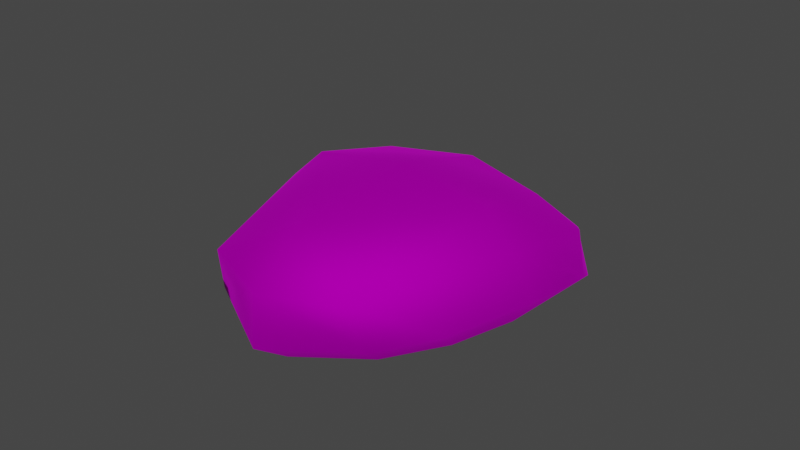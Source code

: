 # Source: Wig_M_Hair_CrewCut.blend  (saved by Blender 4.1.24; exported with 4.5.12 LTS)
import bpy
from mathutils import Matrix  # noqa: F401  (used for matrix-valued properties, if any)

bpy.ops.wm.read_factory_settings(use_empty=True)
scene = bpy.context.scene
scene.name = 'Scene'

# ---- collections
col_collection = bpy.data.collections.new('Collection'); scene.collection.children.link(col_collection)

# ---- images (referenced by path relative to the original .blend; pixels are not part of the script)
import os
ASSET_DIR = os.environ.get("B2B_ASSET_DIR", "")  # directory of the original .blend (textures are referenced by path, not embedded)
HERE = os.path.dirname(os.path.abspath(__file__))  # packed textures are extracted next to this script under _unpacked/

def load_image(name, relpath, width, height, colorspace="sRGB"):
    """Load a texture the original file referenced (path relative to the .blend, or extracted next to this script)."""
    p = next((c for c in (os.path.join(HERE, relpath), os.path.join(ASSET_DIR, relpath)) if relpath and os.path.exists(c)), "")
    if p:
        img = bpy.data.images.load(p, check_existing=True)
        img.name = name
    else:  # same state as the original file: an image datablock whose file is absent (Cycles renders it pink)
        img = bpy.data.images.new(name, width, height)
        img.source = "FILE"
        img.filepath = "//" + (relpath or name)
    img.colorspace_settings.name = colorspace
    return img
img_f_haircurly_long_png = load_image('F_HairCurly_Long.png', 'F_HairCurly_Long.png', 1024, 1024, 'sRGB')

# ---- materials (node trees are filled in below, after node groups)
mat_10___default_001 = bpy.data.materials.new('10 - Default.001')
mat_10___default_001.use_transparent_shadow = False
mat_10___default_001.diffuse_color = (0.5882, 0.5882, 0.5882, 1.0)
mat_10___default_001.roughness = 0.8586
mat_10___default_001.specular_intensity = 0.0
mat_10___default_001.metallic = 1.0

# ---- material node trees
mat_10___default_001.use_nodes = True; mat_10___default_001.node_tree.nodes.clear()
_N = mat_10___default_001.node_tree.nodes; _L = mat_10___default_001.node_tree.links
n0 = _N.new('ShaderNodeBsdfPrincipled'); n0.name = 'Principled BSDF'; n0.location = (10, 300)
n0.distribution = 'GGX'
n0.subsurface_method = 'BURLEY'
n0.inputs[1].default_value = 1.0
n0.inputs[2].default_value = 0.8586
n0.inputs[3].default_value = 1.45
n0.inputs[13].default_value = 0.0
n0.inputs[27].default_value = (0.0, 0.0, 0.0, 1.0)
n1 = _N.new('ShaderNodeOutputMaterial'); n1.name = 'Material Output'; n1.location = (300, 300)
n2 = _N.new('ShaderNodeNormalMap'); n2.name = 'Normal Map'; n2.location = (-300, -300)
n2.label = 'Normal/Map'
n3 = _N.new('ShaderNodeTexImage'); n3.name = 'Image Texture'; n3.location = (-300, 600)
n3.image = img_f_haircurly_long_png
_L.new(n0.outputs[0], n1.inputs[0])
_L.new(n2.outputs[0], n0.inputs[5])
_L.new(n3.outputs[0], n0.inputs[0])
n1.is_active_output = True

# ---- world
world_world = bpy.data.worlds.new('World'); scene.world = world_world
world_world.use_nodes = True; world_world.node_tree.nodes.clear()
_N = world_world.node_tree.nodes; _L = world_world.node_tree.links
n0 = _N.new('ShaderNodeOutputWorld'); n0.name = 'World Output'; n0.location = (300, 300)
n1 = _N.new('ShaderNodeBackground'); n1.name = 'Background'; n1.location = (10, 300)
n1.inputs[0].default_value = (0.05088, 0.05088, 0.05088, 1.0)
_L.new(n1.outputs[0], n0.inputs[0])
n0.is_active_output = True
world_world.color = (0.05088, 0.05088, 0.05088)
world_world.use_sun_shadow = False
world_world.sun_shadow_jitter_overblur = 0.0

# ---- meshes
me_mesh_002 = bpy.data.meshes.new('Mesh.002')
me_mesh_002.from_pydata([(-1.197, -0.04283, 1.193), (2.712e-07, -1.598, 1.229), (2.854e-08, 0.009231, 1.383), (-0.9337, -1.975, 0.763), (-1.57, -1.195, 0.292), (-1.043, -1.824, 0.1847), (-1.572, -0.1258, 0.8275), (-1.9, 0.9337, 0.1719), (-1.91, -0.1364, 0.346), (-1.687, 1.124, 0.6363), (-1.197, 1.934, 0.1975), (-2.601e-07, 1.921, 0.5287), (-3.071e-07, 2.232, 0.159), (-1.101, 1.114, 0.91), (3.825e-07, -2.335, 0.7341), (3.906e-07, -2.388, 0.0953), (-1.73e-07, 1.344, 1.012), (-0.9785, -1.563, -0.04092), (-1.456, -0.9328, 0.02066), (-0.1401, -2.043, -0.117), (-1.707, -0.1876, 0.05445), (-1.738, 1.32, -0.02218), (-1.095, 1.954, -0.1105), (-3.206e-07, 2.321, -0.1856), (1.197, -0.04283, 1.193), (0.9337, -1.975, 0.763), (1.043, -1.824, 0.1847), (1.57, -1.195, 0.292), (1.572, -0.1258, 0.8275), (1.9, 0.9337, 0.1719), (1.687, 1.124, 0.6363), (1.91, -0.1364, 0.346), (1.197, 1.934, 0.1975), (1.101, 1.114, 0.91), (0.9785, -1.563, -0.04092), (1.456, -0.9328, 0.02066), (0.1401, -2.043, -0.117), (1.707, -0.1876, 0.05445), (1.738, 1.32, -0.02218), (1.095, 1.954, -0.1105)], [], [(0, 1, 2), (3, 4, 5), (6, 7, 8), (7, 6, 9), (10, 11, 12), (3, 8, 4), (8, 3, 6), (9, 10, 7), (0, 9, 6), (9, 0, 13), (14, 1, 3), (5, 14, 3), (14, 5, 15), (11, 13, 16), (13, 2, 16), (2, 13, 0), (3, 0, 6), (0, 3, 1), (13, 10, 9), (11, 10, 13), (4, 17, 5), (17, 4, 18), (5, 19, 15), (19, 5, 17), (8, 18, 4), (18, 8, 20), (7, 20, 8), (20, 7, 21), (12, 22, 10), (22, 12, 23), (10, 21, 7), (21, 10, 22), (24, 2, 1), (25, 26, 27), (28, 29, 30), (29, 28, 31), (32, 12, 11), (25, 31, 28), (31, 25, 27), (30, 29, 32), (24, 30, 33), (30, 24, 28), (14, 25, 1), (26, 14, 15), (14, 26, 25), (11, 16, 33), (33, 2, 24), (2, 33, 16), (24, 25, 28), (25, 24, 1), (33, 30, 32), (11, 33, 32), (27, 34, 35), (34, 27, 26), (26, 36, 34), (36, 26, 15), (31, 35, 37), (35, 31, 27), (29, 37, 38), (37, 29, 31), (12, 39, 23), (39, 12, 32), (32, 38, 39), (38, 32, 29)])
me_mesh_002.polygons.foreach_set('use_smooth', [True] * 64)
_uv = me_mesh_002.uv_layers.new(name='uvs_0')
_uv.uv.foreach_set('vector', [0.5028, 0.1938, 0.3921, 0.2923, 0.3921, 0.1926, 0.4785, 0.3134, 0.5373, 0.2564, 0.4886, 0.2949, 0.5375, 0.1949, 0.5678, 0.1208, 0.5688, 0.1903, 0.5678, 0.1208, 0.5375, 0.1949, 0.5482, 0.114, 0.5029, 0.05801, 0.3921, 0.06252, 0.3921, 0.03881, 0.4785, 0.3134, 0.5688, 0.1903, 0.5373, 0.2564, 0.5688, 0.1903, 0.4785, 0.3134, 0.5375, 0.1949, 0.5482, 0.114, 0.5029, 0.05801, 0.5678, 0.1208, 0.5028, 0.1938, 0.5482, 0.114, 0.5375, 0.1949, 0.5482, 0.114, 0.5028, 0.1938, 0.4939, 0.1177, 0.3921, 0.3443, 0.3921, 0.2923, 0.4785, 0.3134, 0.4886, 0.2949, 0.3921, 0.3443, 0.4785, 0.3134, 0.3921, 0.3443, 0.4886, 0.2949, 0.3921, 0.3296, 0.3921, 0.06252, 0.4939, 0.1177, 0.3921, 0.1043, 0.4939, 0.1177, 0.3921, 0.1926, 0.3921, 0.1043, 0.3921, 0.1926, 0.4939, 0.1177, 0.5028, 0.1938, 0.4785, 0.3134, 0.5028, 0.1938, 0.5375, 0.1949, 0.5028, 0.1938, 0.4785, 0.3134, 0.3921, 0.2923, 0.4939, 0.1177, 0.5029, 0.05801, 0.5482, 0.114, 0.3921, 0.06252, 0.5029, 0.05801, 0.4939, 0.1177, 0.5373, 0.2564, 0.4826, 0.276, 0.4886, 0.2949, 0.4826, 0.276, 0.5373, 0.2564, 0.5268, 0.2369, 0.4886, 0.2949, 0.4051, 0.3054, 0.3921, 0.3296, 0.4051, 0.3054, 0.4886, 0.2949, 0.4826, 0.276, 0.5688, 0.1903, 0.5268, 0.2369, 0.5373, 0.2564, 0.5268, 0.2369, 0.5688, 0.1903, 0.5501, 0.1903, 0.5678, 0.1208, 0.5501, 0.1903, 0.5688, 0.1903, 0.5501, 0.1903, 0.5678, 0.1208, 0.5529, 0.09431, 0.3921, 0.03881, 0.4934, 0.05334, 0.5029, 0.05801, 0.4934, 0.05334, 0.3921, 0.03881, 0.3921, 0.02935, 0.5029, 0.05801, 0.5529, 0.09431, 0.5678, 0.1208, 0.5529, 0.09431, 0.5029, 0.05801, 0.4934, 0.05334, 0.2814, 0.1938, 0.3921, 0.1926, 0.3921, 0.2923, 0.3058, 0.3134, 0.2957, 0.2949, 0.247, 0.2564, 0.2468, 0.1949, 0.2164, 0.1208, 0.2361, 0.114, 0.2164, 0.1208, 0.2468, 0.1949, 0.2155, 0.1903, 0.2814, 0.05801, 0.3921, 0.03881, 0.3921, 0.06252, 0.3058, 0.3134, 0.2155, 0.1903, 0.2468, 0.1949, 0.2155, 0.1903, 0.3058, 0.3134, 0.247, 0.2564, 0.2361, 0.114, 0.2164, 0.1208, 0.2814, 0.05801, 0.2814, 0.1938, 0.2361, 0.114, 0.2903, 0.1177, 0.2361, 0.114, 0.2814, 0.1938, 0.2468, 0.1949, 0.3921, 0.3443, 0.3058, 0.3134, 0.3921, 0.2923, 0.2957, 0.2949, 0.3921, 0.3443, 0.3921, 0.3296, 0.3921, 0.3443, 0.2957, 0.2949, 0.3058, 0.3134, 0.3921, 0.06252, 0.3921, 0.1043, 0.2903, 0.1177, 0.2903, 0.1177, 0.3921, 0.1926, 0.2814, 0.1938, 0.3921, 0.1926, 0.2903, 0.1177, 0.3921, 0.1043, 0.2814, 0.1938, 0.3058, 0.3134, 0.2468, 0.1949, 0.3058, 0.3134, 0.2814, 0.1938, 0.3921, 0.2923, 0.2903, 0.1177, 0.2361, 0.114, 0.2814, 0.05801, 0.3921, 0.06252, 0.2903, 0.1177, 0.2814, 0.05801, 0.247, 0.2564, 0.3016, 0.276, 0.2575, 0.2369, 0.3016, 0.276, 0.247, 0.2564, 0.2957, 0.2949, 0.2957, 0.2949, 0.3792, 0.3054, 0.3016, 0.276, 0.3792, 0.3054, 0.2957, 0.2949, 0.3921, 0.3296, 0.2155, 0.1903, 0.2575, 0.2369, 0.2342, 0.1903, 0.2575, 0.2369, 0.2155, 0.1903, 0.247, 0.2564, 0.2164, 0.1208, 0.2342, 0.1903, 0.2314, 0.09431, 0.2342, 0.1903, 0.2164, 0.1208, 0.2155, 0.1903, 0.3921, 0.03881, 0.2909, 0.05334, 0.3921, 0.02935, 0.2909, 0.05334, 0.3921, 0.03881, 0.2814, 0.05801, 0.2814, 0.05801, 0.2314, 0.09431, 0.2909, 0.05334, 0.2314, 0.09431, 0.2814, 0.05801, 0.2164, 0.1208])
_uv.active_render = True
_uv = me_mesh_002.uv_layers.new(name='UVChannel_1')
_uv.uv.foreach_set('vector', [0.0, 0.0, 0.0, 0.0, 0.0, 0.0, 0.0, 0.0, 0.0, 0.0, 0.0, 0.0, 0.0, 0.0, 0.0, 0.0, 0.0, 0.0, 0.0, 0.0, 0.0, 0.0, 0.0, 0.0, 0.0, 0.0, 0.0, 0.0, 0.0, 0.0, 0.0, 0.0, 0.0, 0.0, 0.0, 0.0, 0.0, 0.0, 0.0, 0.0, 0.0, 0.0, 0.0, 0.0, 0.0, 0.0, 0.0, 0.0, 0.0, 0.0, 0.0, 0.0, 0.0, 0.0, 0.0, 0.0, 0.0, 0.0, 0.0, 0.0, 0.0, 0.0, 0.0, 0.0, 0.0, 0.0, 0.0, 0.0, 0.0, 0.0, 0.0, 0.0, 0.0, 0.0, 0.0, 0.0, 0.0, 0.0, 0.0, 0.0, 0.0, 0.0, 0.0, 0.0, 0.0, 0.0, 0.0, 0.0, 0.0, 0.0, 0.0, 0.0, 0.0, 0.0, 0.0, 0.0, 0.0, 0.0, 0.0, 0.0, 0.0, 0.0, 0.0, 0.0, 0.0, 0.0, 0.0, 0.0, 0.0, 0.0, 0.0, 0.0, 0.0, 0.0, 0.0, 0.0, 0.0, 0.0, 0.0, 0.0, 0.0, 0.0, 0.0, 0.0, 0.0, 0.0, 0.0, 0.0, 0.0, 0.0, 0.0, 0.0, 0.0, 0.0, 0.0, 0.0, 0.0, 0.0, 0.0, 0.0, 0.0, 0.0, 0.0, 0.0, 0.0, 0.0, 0.0, 0.0, 0.0, 0.0, 0.0, 0.0, 0.0, 0.0, 0.0, 0.0, 0.0, 0.0, 0.0, 0.0, 0.0, 0.0, 0.0, 0.0, 0.0, 0.0, 0.0, 0.0, 0.0, 0.0, 0.0, 0.0, 0.0, 0.0, 0.0, 0.0, 0.0, 0.0, 0.0, 0.0, 0.0, 0.0, 0.0, 0.0, 0.0, 0.0, 0.0, 0.0, 0.0, 0.0, 0.0, 0.0, 0.0, 0.0, 0.0, 0.0, 0.0, 0.0, 0.0, 0.0, 0.0, 0.0, 0.0, 0.0, 0.0, 0.0, 0.0, 0.0, 0.0, 0.0, 0.0, 0.0, 0.0, 0.0, 0.0, 0.0, 0.0, 0.0, 0.0, 0.0, 0.0, 0.0, 0.0, 0.0, 0.0, 0.0, 0.0, 0.0, 0.0, 0.0, 0.0, 0.0, 0.0, 0.0, 0.0, 0.0, 0.0, 0.0, 0.0, 0.0, 0.0, 0.0, 0.0, 0.0, 0.0, 0.0, 0.0, 0.0, 0.0, 0.0, 0.0, 0.0, 0.0, 0.0, 0.0, 0.0, 0.0, 0.0, 0.0, 0.0, 0.0, 0.0, 0.0, 0.0, 0.0, 0.0, 0.0, 0.0, 0.0, 0.0, 0.0, 0.0, 0.0, 0.0, 0.0, 0.0, 0.0, 0.0, 0.0, 0.0, 0.0, 0.0, 0.0, 0.0, 0.0, 0.0, 0.0, 0.0, 0.0, 0.0, 0.0, 0.0, 0.0, 0.0, 0.0, 0.0, 0.0, 0.0, 0.0, 0.0, 0.0, 0.0, 0.0, 0.0, 0.0, 0.0, 0.0, 0.0, 0.0, 0.0, 0.0, 0.0, 0.0, 0.0, 0.0, 0.0, 0.0, 0.0, 0.0, 0.0, 0.0, 0.0, 0.0, 0.0, 0.0, 0.0, 0.0, 0.0, 0.0, 0.0, 0.0, 0.0, 0.0, 0.0, 0.0, 0.0, 0.0, 0.0, 0.0, 0.0, 0.0, 0.0, 0.0, 0.0, 0.0, 0.0, 0.0, 0.0, 0.0, 0.0, 0.0, 0.0, 0.0, 0.0, 0.0, 0.0, 0.0, 0.0, 0.0, 0.0, 0.0, 0.0, 0.0, 0.0, 0.0, 0.0, 0.0, 0.0, 0.0, 0.0, 0.0, 0.0, 0.0, 0.0, 0.0, 0.0, 0.0, 0.0, 0.0, 0.0, 0.0, 0.0, 0.0, 0.0])
me_mesh_002.materials.append(mat_10___default_001)
me_mesh_002.use_remesh_fix_poles = True
me_mesh_002.use_remesh_preserve_attributes = False
me_mesh_002.use_mirror_vertex_groups = False
me_mesh_002.update()
me_mesh_002.normals_split_custom_set([tuple(v) for v in zip(*[iter([-0.4366, -0.005421, 0.8997, 0.0, -0.3349, 0.9423, 1.49e-08, 0.08639, 0.9963, -0.5514, -0.7039, 0.4479, -0.903, -0.4248, -0.06476, -0.6, -0.693, -0.3996, -0.7585, -0.1164, 0.6412, -0.9798, 0.1467, -0.1356, -0.9889, -0.1396, 0.05044, -0.9798, 0.1467, -0.1356, -0.7585, -0.1164, 0.6412, -0.7226, 0.3829, 0.5755, -0.4934, 0.8159, 0.3014, -1.689e-07, 0.6987, 0.7154, -1.179e-07, 0.9064, 0.4224, -0.5514, -0.7039, 0.4479, -0.9889, -0.1396, 0.05044, -0.903, -0.4248, -0.06476, -0.9889, -0.1396, 0.05044, -0.5514, -0.7039, 0.4479, -0.7585, -0.1164, 0.6412, -0.7226, 0.3829, 0.5755, -0.4934, 0.8159, 0.3014, -0.9798, 0.1467, -0.1356, -0.4366, -0.005421, 0.8997, -0.7226, 0.3829, 0.5755, -0.7585, -0.1164, 0.6412, -0.7226, 0.3829, 0.5755, -0.4366, -0.005421, 0.8997, -0.2721, 0.425, 0.8634, 5.943e-08, -0.9029, 0.4298, 0.0, -0.3349, 0.9423, -0.5514, -0.7039, 0.4479, -0.6, -0.693, -0.3996, 5.943e-08, -0.9029, 0.4298, -0.5514, -0.7039, 0.4479, 5.943e-08, -0.9029, 0.4298, -0.6, -0.693, -0.3996, 7.923e-08, -0.9605, -0.2783, -1.689e-07, 0.6987, 0.7154, -0.2721, 0.425, 0.8634, -9.599e-08, 0.4814, 0.8765, -0.2721, 0.425, 0.8634, 1.49e-08, 0.08639, 0.9963, -9.599e-08, 0.4814, 0.8765, 1.49e-08, 0.08639, 0.9963, -0.2721, 0.425, 0.8634, -0.4366, -0.005421, 0.8997, -0.5514, -0.7039, 0.4479, -0.4366, -0.005421, 0.8997, -0.7585, -0.1164, 0.6412, -0.4366, -0.005421, 0.8997, -0.5514, -0.7039, 0.4479, 0.0, -0.3349, 0.9423, -0.2721, 0.425, 0.8634, -0.4934, 0.8159, 0.3014, -0.7226, 0.3829, 0.5755, -1.689e-07, 0.6987, 0.7154, -0.4934, 0.8159, 0.3014, -0.2721, 0.425, 0.8634, -0.903, -0.4248, -0.06476, -0.5326, -0.4739, -0.7013, -0.6, -0.693, -0.3996, -0.5326, -0.4739, -0.7013, -0.903, -0.4248, -0.06476, -0.7433, -0.3022, -0.5967, -0.6, -0.693, -0.3996, -0.3814, -0.5851, -0.7157, 7.923e-08, -0.9605, -0.2783, -0.3814, -0.5851, -0.7157, -0.6, -0.693, -0.3996, -0.5326, -0.4739, -0.7013, -0.9889, -0.1396, 0.05044, -0.7433, -0.3022, -0.5967, -0.903, -0.4248, -0.06476, -0.7433, -0.3022, -0.5967, -0.9889, -0.1396, 0.05044, -0.817, -0.1778, -0.5485, -0.9798, 0.1467, -0.1356, -0.817, -0.1778, -0.5485, -0.9889, -0.1396, 0.05044, -0.817, -0.1778, -0.5485, -0.9798, 0.1467, -0.1356, -0.8458, 0.5035, 0.1761, -1.179e-07, 0.9064, 0.4224, -0.4399, 0.896, -0.06063, -0.4934, 0.8159, 0.3014, -0.4399, 0.896, -0.06063, -1.179e-07, 0.9064, 0.4224, -3.275e-08, 0.968, 0.251, -0.4934, 0.8159, 0.3014, -0.8458, 0.5035, 0.1761, -0.9798, 0.1467, -0.1356, -0.8458, 0.5035, 0.1761, -0.4934, 0.8159, 0.3014, -0.4399, 0.896, -0.06063, 0.4366, -0.005421, 0.8997, 1.49e-08, 0.08639, 0.9963, 0.0, -0.3349, 0.9423, 0.5514, -0.7039, 0.4479, 0.6, -0.693, -0.3996, 0.903, -0.4248, -0.06476, 0.7585, -0.1164, 0.6412, 0.9798, 0.1467, -0.1356, 0.7226, 0.3829, 0.5755, 0.9798, 0.1467, -0.1356, 0.7585, -0.1164, 0.6412, 0.9889, -0.1396, 0.05044, 0.4934, 0.8159, 0.3014, -1.179e-07, 0.9064, 0.4224, -1.689e-07, 0.6987, 0.7154, 0.5514, -0.7039, 0.4479, 0.9889, -0.1396, 0.05044, 0.7585, -0.1164, 0.6412, 0.9889, -0.1396, 0.05044, 0.5514, -0.7039, 0.4479, 0.903, -0.4248, -0.06476, 0.7226, 0.3829, 0.5755, 0.9798, 0.1467, -0.1356, 0.4934, 0.8159, 0.3014, 0.4366, -0.005421, 0.8997, 0.7226, 0.3829, 0.5755, 0.2721, 0.425, 0.8634, 0.7226, 0.3829, 0.5755, 0.4366, -0.005421, 0.8997, 0.7585, -0.1164, 0.6412, 5.943e-08, -0.9029, 0.4298, 0.5514, -0.7039, 0.4479, 0.0, -0.3349, 0.9423, 0.6, -0.693, -0.3996, 5.943e-08, -0.9029, 0.4298, 7.923e-08, -0.9605, -0.2783, 5.943e-08, -0.9029, 0.4298, 0.6, -0.693, -0.3996, 0.5514, -0.7039, 0.4479, -1.689e-07, 0.6987, 0.7154, -9.599e-08, 0.4814, 0.8765, 0.2721, 0.425, 0.8634, 0.2721, 0.425, 0.8634, 1.49e-08, 0.08639, 0.9963, 0.4366, -0.005421, 0.8997, 1.49e-08, 0.08639, 0.9963, 0.2721, 0.425, 0.8634, -9.599e-08, 0.4814, 0.8765, 0.4366, -0.005421, 0.8997, 0.5514, -0.7039, 0.4479, 0.7585, -0.1164, 0.6412, 0.5514, -0.7039, 0.4479, 0.4366, -0.005421, 0.8997, 0.0, -0.3349, 0.9423, 0.2721, 0.425, 0.8634, 0.7226, 0.3829, 0.5755, 0.4934, 0.8159, 0.3014, -1.689e-07, 0.6987, 0.7154, 0.2721, 0.425, 0.8634, 0.4934, 0.8159, 0.3014, 0.903, -0.4248, -0.06476, 0.5326, -0.4739, -0.7013, 0.7433, -0.3022, -0.5967, 0.5326, -0.4739, -0.7013, 0.903, -0.4248, -0.06476, 0.6, -0.693, -0.3996, 0.6, -0.693, -0.3996, 0.3814, -0.5851, -0.7157, 0.5326, -0.4739, -0.7013, 0.3814, -0.5851, -0.7157, 0.6, -0.693, -0.3996, 7.923e-08, -0.9605, -0.2783, 0.9889, -0.1396, 0.05044, 0.7433, -0.3022, -0.5967, 0.817, -0.1778, -0.5485, 0.7433, -0.3022, -0.5967, 0.9889, -0.1396, 0.05044, 0.903, -0.4248, -0.06476, 0.9798, 0.1467, -0.1356, 0.817, -0.1778, -0.5485, 0.8458, 0.5035, 0.1761, 0.817, -0.1778, -0.5485, 0.9798, 0.1467, -0.1356, 0.9889, -0.1396, 0.05044, -1.179e-07, 0.9064, 0.4224, 0.4399, 0.896, -0.06063, -3.275e-08, 0.968, 0.251, 0.4399, 0.896, -0.06063, -1.179e-07, 0.9064, 0.4224, 0.4934, 0.8159, 0.3014, 0.4934, 0.8159, 0.3014, 0.8458, 0.5035, 0.1761, 0.4399, 0.896, -0.06063, 0.8458, 0.5035, 0.1761, 0.4934, 0.8159, 0.3014, 0.9798, 0.1467, -0.1356])] * 3)])

# ---- objects
ob_boxofjars003 = bpy.data.objects.new('BoxOfJars003', me_mesh_002)

# ---- transforms, parenting, visibility, modifiers, constraints
ob_boxofjars003.location = (0.0, 0.0, 0.0)
ob_boxofjars003.rotation_euler = (-1.629e-07, 0.0, 0.0)
ob_boxofjars003.scale = (0.0254, 0.0254, 0.0254)
ob_boxofjars003.color = (0.8, 0.8, 0.8, 1.0)
ob_boxofjars003.lineart.crease_threshold = 0.0

# ---- collection membership
col_collection.objects.link(ob_boxofjars003)

# ---- scene / render settings (as saved in the file)
scene.frame_start = 1; scene.frame_end = 250; scene.frame_set(1)
scene.render.engine = 'BLENDER_EEVEE_NEXT'
scene.cycles.use_denoising = False
scene.cycles.samples = 128
scene.cycles.sampling_pattern = 'TABULATED_SOBOL'
scene.cycles.use_adaptive_sampling = False
scene.cycles.use_light_tree = False
scene.eevee.ray_tracing_options.trace_max_roughness = 0.0
scene.view_settings.view_transform = 'Filmic'
bpy.context.view_layer.update()

# ---- added for rendering (the .blend has no active camera and no usable light): camera, sun
cam_auto = bpy.data.cameras.new('AutoCamera')
cam_auto.lens = 50.0
cam_auto.sensor_width = 36.0
cam_auto.clip_end = 1000.0
ob_auto_camera = bpy.data.objects.new('AutoCamera', cam_auto)
scene.collection.objects.link(ob_auto_camera)
ob_auto_camera.location = (0.185045, -0.222905, 0.163237)
ob_auto_camera.rotation_euler = (1.09748, -7.21219e-08, 0.694738)
scene.camera = ob_auto_camera
light_auto_sun = bpy.data.lights.new('AutoSun', 'SUN')
light_auto_sun.energy = 3.0
light_auto_sun.angle = 0.0523599
ob_auto_sun = bpy.data.objects.new('AutoSun', light_auto_sun)
scene.collection.objects.link(ob_auto_sun)
ob_auto_sun.rotation_euler = (0.872665, 0.174533, 0.523599)
bpy.context.view_layer.update()
